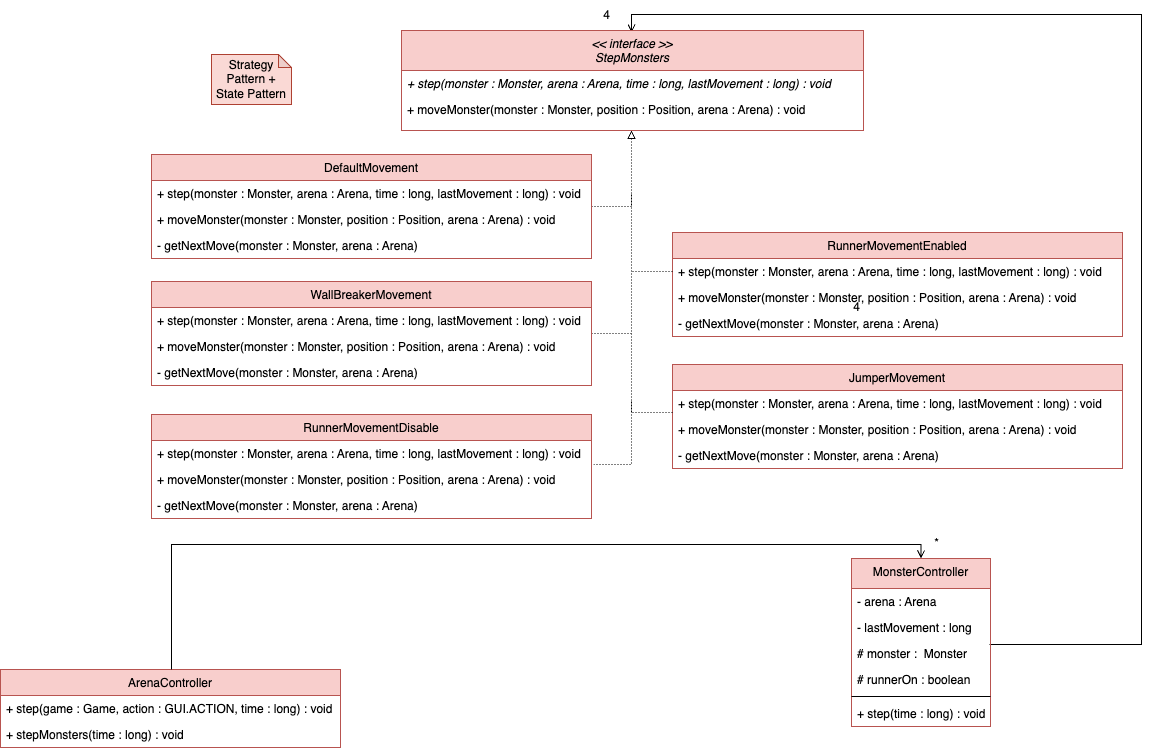

The diagram above was exported from draw.io. Its source (the exported page's mxGraphModel, read from the mxfile embedded in the PNG):
<mxGraphModel dx="1687" dy="2136" grid="1" gridSize="10" guides="1" tooltips="1" connect="1" arrows="1" fold="1" page="1" pageScale="1" pageWidth="827" pageHeight="1169" math="0" shadow="0">
  <root>
    <mxCell id="0" />
    <mxCell id="1" parent="0" />
    <mxCell id="YgTtmyzbZkd0oDq2g8Zl-1" style="edgeStyle=orthogonalEdgeStyle;rounded=0;orthogonalLoop=1;jettySize=auto;html=1;entryX=0.5;entryY=0;entryDx=0;entryDy=0;endArrow=open;endFill=0;" edge="1" parent="1">
      <mxGeometry relative="1" as="geometry">
        <mxPoint x="1200" y="-632" as="targetPoint" />
        <mxPoint x="1557.9999999999995" y="-20" as="sourcePoint" />
        <Array as="points">
          <mxPoint x="1710" y="-20" />
          <mxPoint x="1710" y="-650" />
          <mxPoint x="1200" y="-650" />
        </Array>
      </mxGeometry>
    </mxCell>
    <mxCell id="YgTtmyzbZkd0oDq2g8Zl-2" value="MonsterController" style="swimlane;fontStyle=0;align=center;verticalAlign=top;childLayout=stackLayout;horizontal=1;startSize=30;horizontalStack=0;resizeParent=1;resizeLast=0;collapsible=1;marginBottom=0;rounded=0;shadow=0;strokeWidth=1;fillColor=#f8cecc;strokeColor=#b85450;" vertex="1" parent="1">
      <mxGeometry x="1420" y="-106" width="139" height="168" as="geometry">
        <mxRectangle x="241" y="-850" width="160" height="26" as="alternateBounds" />
      </mxGeometry>
    </mxCell>
    <mxCell id="YgTtmyzbZkd0oDq2g8Zl-3" value="- arena : Arena" style="text;align=left;verticalAlign=top;spacingLeft=4;spacingRight=4;overflow=hidden;rotatable=0;points=[[0,0.5],[1,0.5]];portConstraint=eastwest;" vertex="1" parent="YgTtmyzbZkd0oDq2g8Zl-2">
      <mxGeometry y="30" width="139" height="26" as="geometry" />
    </mxCell>
    <mxCell id="YgTtmyzbZkd0oDq2g8Zl-4" value="- lastMovement : long" style="text;align=left;verticalAlign=top;spacingLeft=4;spacingRight=4;overflow=hidden;rotatable=0;points=[[0,0.5],[1,0.5]];portConstraint=eastwest;fontStyle=0" vertex="1" parent="YgTtmyzbZkd0oDq2g8Zl-2">
      <mxGeometry y="56" width="139" height="26" as="geometry" />
    </mxCell>
    <mxCell id="YgTtmyzbZkd0oDq2g8Zl-5" value="# monster :  Monster&#10;" style="text;align=left;verticalAlign=top;spacingLeft=4;spacingRight=4;overflow=hidden;rotatable=0;points=[[0,0.5],[1,0.5]];portConstraint=eastwest;fontStyle=0" vertex="1" parent="YgTtmyzbZkd0oDq2g8Zl-2">
      <mxGeometry y="82" width="139" height="26" as="geometry" />
    </mxCell>
    <mxCell id="YgTtmyzbZkd0oDq2g8Zl-6" value="# runnerOn : boolean" style="text;align=left;verticalAlign=top;spacingLeft=4;spacingRight=4;overflow=hidden;rotatable=0;points=[[0,0.5],[1,0.5]];portConstraint=eastwest;fontStyle=0" vertex="1" parent="YgTtmyzbZkd0oDq2g8Zl-2">
      <mxGeometry y="108" width="139" height="26" as="geometry" />
    </mxCell>
    <mxCell id="YgTtmyzbZkd0oDq2g8Zl-7" value="" style="line;html=1;strokeWidth=1;align=left;verticalAlign=middle;spacingTop=-1;spacingLeft=3;spacingRight=3;rotatable=0;labelPosition=right;points=[];portConstraint=eastwest;" vertex="1" parent="YgTtmyzbZkd0oDq2g8Zl-2">
      <mxGeometry y="134" width="139" height="8" as="geometry" />
    </mxCell>
    <mxCell id="YgTtmyzbZkd0oDq2g8Zl-8" value="+ step(time : long) : void" style="text;align=left;verticalAlign=top;spacingLeft=4;spacingRight=4;overflow=hidden;rotatable=0;points=[[0,0.5],[1,0.5]];portConstraint=eastwest;fontStyle=0;" vertex="1" parent="YgTtmyzbZkd0oDq2g8Zl-2">
      <mxGeometry y="142" width="139" height="26" as="geometry" />
    </mxCell>
    <mxCell id="YgTtmyzbZkd0oDq2g8Zl-9" value="" style="edgeStyle=orthogonalEdgeStyle;rounded=0;orthogonalLoop=1;jettySize=auto;html=1;dashed=1;dashPattern=1 2;endArrow=none;endFill=0;" edge="1" parent="1" source="YgTtmyzbZkd0oDq2g8Zl-10">
      <mxGeometry relative="1" as="geometry">
        <mxPoint x="1200" y="-332" as="targetPoint" />
        <Array as="points">
          <mxPoint x="1200" y="-331" />
        </Array>
      </mxGeometry>
    </mxCell>
    <mxCell id="YgTtmyzbZkd0oDq2g8Zl-10" value="WallBreakerMovement" style="swimlane;fontStyle=0;align=center;verticalAlign=top;childLayout=stackLayout;horizontal=1;startSize=26;horizontalStack=0;resizeParent=1;resizeLast=0;collapsible=1;marginBottom=0;rounded=0;shadow=0;strokeWidth=1;fillColor=#f8cecc;strokeColor=#b85450;" vertex="1" parent="1">
      <mxGeometry x="720" y="-383" width="440" height="104" as="geometry">
        <mxRectangle x="130" y="380" width="160" height="26" as="alternateBounds" />
      </mxGeometry>
    </mxCell>
    <mxCell id="YgTtmyzbZkd0oDq2g8Zl-11" value="+ step(monster : Monster, arena : Arena, time : long, lastMovement : long) : void" style="text;align=left;verticalAlign=top;spacingLeft=4;spacingRight=4;overflow=hidden;rotatable=0;points=[[0,0.5],[1,0.5]];portConstraint=eastwest;fontStyle=0;" vertex="1" parent="YgTtmyzbZkd0oDq2g8Zl-10">
      <mxGeometry y="26" width="440" height="26" as="geometry" />
    </mxCell>
    <mxCell id="YgTtmyzbZkd0oDq2g8Zl-12" value="+ moveMonster(monster : Monster, position : Position, arena : Arena) : void" style="text;align=left;verticalAlign=top;spacingLeft=4;spacingRight=4;overflow=hidden;rotatable=0;points=[[0,0.5],[1,0.5]];portConstraint=eastwest;fontStyle=0;" vertex="1" parent="YgTtmyzbZkd0oDq2g8Zl-10">
      <mxGeometry y="52" width="440" height="26" as="geometry" />
    </mxCell>
    <mxCell id="YgTtmyzbZkd0oDq2g8Zl-13" value="- getNextMove(monster : Monster, arena : Arena) " style="text;align=left;verticalAlign=top;spacingLeft=4;spacingRight=4;overflow=hidden;rotatable=0;points=[[0,0.5],[1,0.5]];portConstraint=eastwest;fontStyle=0;" vertex="1" parent="YgTtmyzbZkd0oDq2g8Zl-10">
      <mxGeometry y="78" width="440" height="26" as="geometry" />
    </mxCell>
    <mxCell id="YgTtmyzbZkd0oDq2g8Zl-14" value="RunnerMovementDisable" style="swimlane;fontStyle=0;align=center;verticalAlign=top;childLayout=stackLayout;horizontal=1;startSize=26;horizontalStack=0;resizeParent=1;resizeLast=0;collapsible=1;marginBottom=0;rounded=0;shadow=0;strokeWidth=1;fillColor=#f8cecc;strokeColor=#b85450;" vertex="1" parent="1">
      <mxGeometry x="720" y="-250" width="440" height="104" as="geometry">
        <mxRectangle x="130" y="380" width="160" height="26" as="alternateBounds" />
      </mxGeometry>
    </mxCell>
    <mxCell id="YgTtmyzbZkd0oDq2g8Zl-15" value="+ step(monster : Monster, arena : Arena, time : long, lastMovement : long) : void" style="text;align=left;verticalAlign=top;spacingLeft=4;spacingRight=4;overflow=hidden;rotatable=0;points=[[0,0.5],[1,0.5]];portConstraint=eastwest;fontStyle=0;" vertex="1" parent="YgTtmyzbZkd0oDq2g8Zl-14">
      <mxGeometry y="26" width="440" height="26" as="geometry" />
    </mxCell>
    <mxCell id="YgTtmyzbZkd0oDq2g8Zl-16" value="+ moveMonster(monster : Monster, position : Position, arena : Arena) : void" style="text;align=left;verticalAlign=top;spacingLeft=4;spacingRight=4;overflow=hidden;rotatable=0;points=[[0,0.5],[1,0.5]];portConstraint=eastwest;fontStyle=0;" vertex="1" parent="YgTtmyzbZkd0oDq2g8Zl-14">
      <mxGeometry y="52" width="440" height="26" as="geometry" />
    </mxCell>
    <mxCell id="YgTtmyzbZkd0oDq2g8Zl-17" value="- getNextMove(monster : Monster, arena : Arena) " style="text;align=left;verticalAlign=top;spacingLeft=4;spacingRight=4;overflow=hidden;rotatable=0;points=[[0,0.5],[1,0.5]];portConstraint=eastwest;fontStyle=0;" vertex="1" parent="YgTtmyzbZkd0oDq2g8Zl-14">
      <mxGeometry y="78" width="440" height="26" as="geometry" />
    </mxCell>
    <mxCell id="YgTtmyzbZkd0oDq2g8Zl-18" value="JumperMovement" style="swimlane;fontStyle=0;align=center;verticalAlign=top;childLayout=stackLayout;horizontal=1;startSize=26;horizontalStack=0;resizeParent=1;resizeLast=0;collapsible=1;marginBottom=0;rounded=0;shadow=0;strokeWidth=1;fillColor=#f8cecc;strokeColor=#b85450;" vertex="1" parent="1">
      <mxGeometry x="1241" y="-300" width="450" height="104" as="geometry">
        <mxRectangle x="130" y="380" width="160" height="26" as="alternateBounds" />
      </mxGeometry>
    </mxCell>
    <mxCell id="YgTtmyzbZkd0oDq2g8Zl-19" value="+ step(monster : Monster, arena : Arena, time : long, lastMovement : long) : void" style="text;align=left;verticalAlign=top;spacingLeft=4;spacingRight=4;overflow=hidden;rotatable=0;points=[[0,0.5],[1,0.5]];portConstraint=eastwest;fontStyle=0;" vertex="1" parent="YgTtmyzbZkd0oDq2g8Zl-18">
      <mxGeometry y="26" width="450" height="26" as="geometry" />
    </mxCell>
    <mxCell id="YgTtmyzbZkd0oDq2g8Zl-20" value="+ moveMonster(monster : Monster, position : Position, arena : Arena) : void" style="text;align=left;verticalAlign=top;spacingLeft=4;spacingRight=4;overflow=hidden;rotatable=0;points=[[0,0.5],[1,0.5]];portConstraint=eastwest;fontStyle=0;" vertex="1" parent="YgTtmyzbZkd0oDq2g8Zl-18">
      <mxGeometry y="52" width="450" height="26" as="geometry" />
    </mxCell>
    <mxCell id="YgTtmyzbZkd0oDq2g8Zl-21" value="- getNextMove(monster : Monster, arena : Arena) " style="text;align=left;verticalAlign=top;spacingLeft=4;spacingRight=4;overflow=hidden;rotatable=0;points=[[0,0.5],[1,0.5]];portConstraint=eastwest;fontStyle=0;" vertex="1" parent="YgTtmyzbZkd0oDq2g8Zl-18">
      <mxGeometry y="78" width="450" height="26" as="geometry" />
    </mxCell>
    <mxCell id="YgTtmyzbZkd0oDq2g8Zl-22" style="edgeStyle=orthogonalEdgeStyle;rounded=0;orthogonalLoop=1;jettySize=auto;html=1;endArrow=none;endFill=0;dashed=1;dashPattern=1 2;" edge="1" parent="1" source="YgTtmyzbZkd0oDq2g8Zl-23">
      <mxGeometry relative="1" as="geometry">
        <mxPoint x="1200" y="-470" as="targetPoint" />
        <Array as="points">
          <mxPoint x="1200" y="-458" />
        </Array>
      </mxGeometry>
    </mxCell>
    <mxCell id="YgTtmyzbZkd0oDq2g8Zl-23" value="DefaultMovement" style="swimlane;fontStyle=0;align=center;verticalAlign=top;childLayout=stackLayout;horizontal=1;startSize=26;horizontalStack=0;resizeParent=1;resizeLast=0;collapsible=1;marginBottom=0;rounded=0;shadow=0;strokeWidth=1;fillColor=#f8cecc;strokeColor=#b85450;" vertex="1" parent="1">
      <mxGeometry x="720" y="-510" width="440" height="104" as="geometry">
        <mxRectangle x="130" y="380" width="160" height="26" as="alternateBounds" />
      </mxGeometry>
    </mxCell>
    <mxCell id="YgTtmyzbZkd0oDq2g8Zl-24" value="+ step(monster : Monster, arena : Arena, time : long, lastMovement : long) : void" style="text;align=left;verticalAlign=top;spacingLeft=4;spacingRight=4;overflow=hidden;rotatable=0;points=[[0,0.5],[1,0.5]];portConstraint=eastwest;fontStyle=0;" vertex="1" parent="YgTtmyzbZkd0oDq2g8Zl-23">
      <mxGeometry y="26" width="440" height="26" as="geometry" />
    </mxCell>
    <mxCell id="YgTtmyzbZkd0oDq2g8Zl-25" value="+ moveMonster(monster : Monster, position : Position, arena : Arena) : void" style="text;align=left;verticalAlign=top;spacingLeft=4;spacingRight=4;overflow=hidden;rotatable=0;points=[[0,0.5],[1,0.5]];portConstraint=eastwest;fontStyle=0;" vertex="1" parent="YgTtmyzbZkd0oDq2g8Zl-23">
      <mxGeometry y="52" width="440" height="26" as="geometry" />
    </mxCell>
    <mxCell id="YgTtmyzbZkd0oDq2g8Zl-26" value="- getNextMove(monster : Monster, arena : Arena) " style="text;align=left;verticalAlign=top;spacingLeft=4;spacingRight=4;overflow=hidden;rotatable=0;points=[[0,0.5],[1,0.5]];portConstraint=eastwest;fontStyle=0;" vertex="1" parent="YgTtmyzbZkd0oDq2g8Zl-23">
      <mxGeometry y="78" width="440" height="26" as="geometry" />
    </mxCell>
    <mxCell id="YgTtmyzbZkd0oDq2g8Zl-27" value="ArenaController" style="swimlane;fontStyle=0;align=center;verticalAlign=top;childLayout=stackLayout;horizontal=1;startSize=26;horizontalStack=0;resizeParent=1;resizeLast=0;collapsible=1;marginBottom=0;rounded=0;shadow=0;strokeWidth=1;fillColor=#f8cecc;strokeColor=#b85450;" vertex="1" parent="1">
      <mxGeometry x="569" y="5" width="340" height="78" as="geometry">
        <mxRectangle x="130" y="380" width="160" height="26" as="alternateBounds" />
      </mxGeometry>
    </mxCell>
    <mxCell id="YgTtmyzbZkd0oDq2g8Zl-28" value="+ step(game : Game, action : GUI.ACTION, time : long) : void" style="text;align=left;verticalAlign=top;spacingLeft=4;spacingRight=4;overflow=hidden;rotatable=0;points=[[0,0.5],[1,0.5]];portConstraint=eastwest;fontStyle=0;" vertex="1" parent="YgTtmyzbZkd0oDq2g8Zl-27">
      <mxGeometry y="26" width="340" height="26" as="geometry" />
    </mxCell>
    <mxCell id="YgTtmyzbZkd0oDq2g8Zl-29" value="+ stepMonsters(time : long) : void" style="text;align=left;verticalAlign=top;spacingLeft=4;spacingRight=4;overflow=hidden;rotatable=0;points=[[0,0.5],[1,0.5]];portConstraint=eastwest;fontStyle=0;" vertex="1" parent="YgTtmyzbZkd0oDq2g8Zl-27">
      <mxGeometry y="52" width="340" height="26" as="geometry" />
    </mxCell>
    <mxCell id="YgTtmyzbZkd0oDq2g8Zl-39" style="edgeStyle=orthogonalEdgeStyle;rounded=0;orthogonalLoop=1;jettySize=auto;html=1;entryX=0.5;entryY=0;entryDx=0;entryDy=0;endArrow=none;endFill=0;startArrow=open;startFill=0;exitX=0.5;exitY=0;exitDx=0;exitDy=0;" edge="1" parent="1" source="YgTtmyzbZkd0oDq2g8Zl-2" target="YgTtmyzbZkd0oDq2g8Zl-27">
      <mxGeometry relative="1" as="geometry">
        <Array as="points">
          <mxPoint x="1490" y="-120" />
          <mxPoint x="740" y="-120" />
        </Array>
        <mxPoint x="1550" y="-106" as="sourcePoint" />
      </mxGeometry>
    </mxCell>
    <mxCell id="YgTtmyzbZkd0oDq2g8Zl-41" value="*" style="text;html=1;align=center;verticalAlign=middle;resizable=0;points=[];autosize=1;strokeColor=none;fillColor=none;" vertex="1" parent="1">
      <mxGeometry x="1490" y="-136" width="30" height="30" as="geometry" />
    </mxCell>
    <mxCell id="YgTtmyzbZkd0oDq2g8Zl-42" value="4" style="text;html=1;align=center;verticalAlign=middle;resizable=0;points=[];autosize=1;strokeColor=none;fillColor=none;" vertex="1" parent="1">
      <mxGeometry x="1410" y="-372" width="30" height="30" as="geometry" />
    </mxCell>
    <mxCell id="YgTtmyzbZkd0oDq2g8Zl-43" value="Strategy Pattern + State Pattern" style="shape=note;whiteSpace=wrap;html=1;backgroundOutline=1;darkOpacity=0.05;size=13;fillColor=#fad9d5;strokeColor=#ae4132;" vertex="1" parent="1">
      <mxGeometry x="780" y="-610" width="80" height="50" as="geometry" />
    </mxCell>
    <mxCell id="YgTtmyzbZkd0oDq2g8Zl-44" style="edgeStyle=orthogonalEdgeStyle;rounded=0;orthogonalLoop=1;jettySize=auto;html=1;entryX=1.005;entryY=0.907;entryDx=0;entryDy=0;entryPerimeter=0;startArrow=block;startFill=0;endArrow=none;endFill=0;dashed=1;dashPattern=1 2;" edge="1" parent="1" source="YgTtmyzbZkd0oDq2g8Zl-45" target="YgTtmyzbZkd0oDq2g8Zl-15">
      <mxGeometry relative="1" as="geometry">
        <Array as="points">
          <mxPoint x="1200" y="-200" />
          <mxPoint x="1162" y="-200" />
        </Array>
      </mxGeometry>
    </mxCell>
    <mxCell id="YgTtmyzbZkd0oDq2g8Zl-45" value="&lt;&lt; interface &gt;&gt;&#10;StepMonsters" style="swimlane;fontStyle=2;align=center;verticalAlign=top;childLayout=stackLayout;horizontal=1;startSize=40;horizontalStack=0;resizeParent=1;resizeLast=0;collapsible=1;marginBottom=0;rounded=0;shadow=0;strokeWidth=1;fillColor=#f8cecc;strokeColor=#b85450;" vertex="1" parent="1">
      <mxGeometry x="970" y="-634" width="462" height="100" as="geometry">
        <mxRectangle x="130" y="380" width="160" height="26" as="alternateBounds" />
      </mxGeometry>
    </mxCell>
    <mxCell id="YgTtmyzbZkd0oDq2g8Zl-46" value="+ step(monster : Monster, arena : Arena, time : long, lastMovement : long) : void" style="text;align=left;verticalAlign=top;spacingLeft=4;spacingRight=4;overflow=hidden;rotatable=0;points=[[0,0.5],[1,0.5]];portConstraint=eastwest;fontStyle=2;" vertex="1" parent="YgTtmyzbZkd0oDq2g8Zl-45">
      <mxGeometry y="40" width="462" height="26" as="geometry" />
    </mxCell>
    <mxCell id="YgTtmyzbZkd0oDq2g8Zl-47" value="+ moveMonster(monster : Monster, position : Position, arena : Arena) : void" style="text;align=left;verticalAlign=top;spacingLeft=4;spacingRight=4;overflow=hidden;rotatable=0;points=[[0,0.5],[1,0.5]];portConstraint=eastwest;fontStyle=0;" vertex="1" parent="YgTtmyzbZkd0oDq2g8Zl-45">
      <mxGeometry y="66" width="462" height="26" as="geometry" />
    </mxCell>
    <mxCell id="YgTtmyzbZkd0oDq2g8Zl-48" value="RunnerMovementEnabled" style="swimlane;fontStyle=0;align=center;verticalAlign=top;childLayout=stackLayout;horizontal=1;startSize=26;horizontalStack=0;resizeParent=1;resizeLast=0;collapsible=1;marginBottom=0;rounded=0;shadow=0;strokeWidth=1;fillColor=#f8cecc;strokeColor=#b85450;" vertex="1" parent="1">
      <mxGeometry x="1241" y="-432" width="450" height="104" as="geometry">
        <mxRectangle x="130" y="380" width="160" height="26" as="alternateBounds" />
      </mxGeometry>
    </mxCell>
    <mxCell id="YgTtmyzbZkd0oDq2g8Zl-49" style="edgeStyle=orthogonalEdgeStyle;rounded=0;orthogonalLoop=1;jettySize=auto;html=1;startArrow=none;startFill=0;dashed=1;dashPattern=1 2;endArrow=none;endFill=0;" edge="1" parent="YgTtmyzbZkd0oDq2g8Zl-48" source="YgTtmyzbZkd0oDq2g8Zl-50">
      <mxGeometry relative="1" as="geometry">
        <mxPoint x="-41" y="39" as="targetPoint" />
      </mxGeometry>
    </mxCell>
    <mxCell id="YgTtmyzbZkd0oDq2g8Zl-50" value="+ step(monster : Monster, arena : Arena, time : long, lastMovement : long) : void" style="text;align=left;verticalAlign=top;spacingLeft=4;spacingRight=4;overflow=hidden;rotatable=0;points=[[0,0.5],[1,0.5]];portConstraint=eastwest;fontStyle=0;" vertex="1" parent="YgTtmyzbZkd0oDq2g8Zl-48">
      <mxGeometry y="26" width="450" height="26" as="geometry" />
    </mxCell>
    <mxCell id="YgTtmyzbZkd0oDq2g8Zl-51" value="+ moveMonster(monster : Monster, position : Position, arena : Arena) : void" style="text;align=left;verticalAlign=top;spacingLeft=4;spacingRight=4;overflow=hidden;rotatable=0;points=[[0,0.5],[1,0.5]];portConstraint=eastwest;fontStyle=0;" vertex="1" parent="YgTtmyzbZkd0oDq2g8Zl-48">
      <mxGeometry y="52" width="450" height="26" as="geometry" />
    </mxCell>
    <mxCell id="YgTtmyzbZkd0oDq2g8Zl-52" value="- getNextMove(monster : Monster, arena : Arena) " style="text;align=left;verticalAlign=top;spacingLeft=4;spacingRight=4;overflow=hidden;rotatable=0;points=[[0,0.5],[1,0.5]];portConstraint=eastwest;fontStyle=0;" vertex="1" parent="YgTtmyzbZkd0oDq2g8Zl-48">
      <mxGeometry y="78" width="450" height="26" as="geometry" />
    </mxCell>
    <mxCell id="YgTtmyzbZkd0oDq2g8Zl-53" value="" style="edgeStyle=orthogonalEdgeStyle;rounded=0;orthogonalLoop=1;jettySize=auto;html=1;endArrow=none;endFill=0;startArrow=none;startFill=0;dashed=1;dashPattern=1 2;" edge="1" parent="1" source="YgTtmyzbZkd0oDq2g8Zl-19">
      <mxGeometry relative="1" as="geometry">
        <mxPoint x="1200" y="-263" as="targetPoint" />
        <Array as="points">
          <mxPoint x="1200" y="-252" />
        </Array>
      </mxGeometry>
    </mxCell>
    <mxCell id="YgTtmyzbZkd0oDq2g8Zl-60" value="4" style="text;html=1;align=center;verticalAlign=middle;resizable=0;points=[];autosize=1;strokeColor=none;fillColor=none;" vertex="1" parent="1">
      <mxGeometry x="1160" y="-664" width="30" height="30" as="geometry" />
    </mxCell>
  </root>
</mxGraphModel>